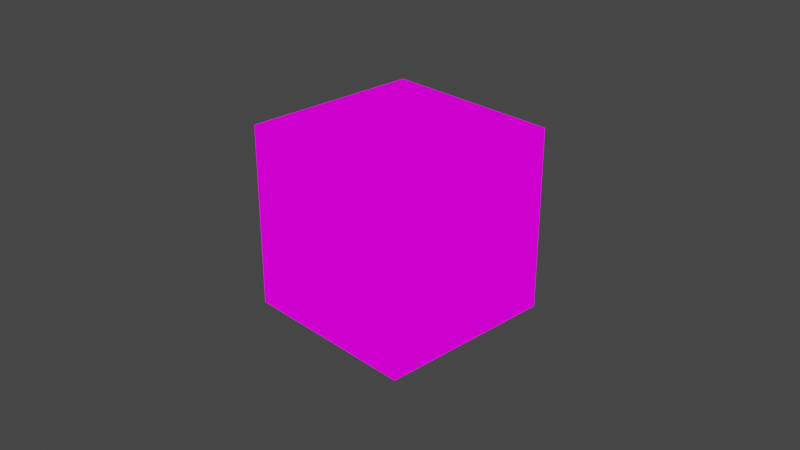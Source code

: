# Source: untitled.blend  (saved by Blender 2.82.7; exported with 4.5.12 LTS)
import bpy
from mathutils import Matrix  # noqa: F401  (used for matrix-valued properties, if any)

bpy.ops.wm.read_factory_settings(use_empty=True)
scene = bpy.context.scene
scene.name = 'Scene'

# ---- collections
col_collection = bpy.data.collections.new('Collection'); scene.collection.children.link(col_collection)

# ---- images (referenced by path relative to the original .blend; pixels are not part of the script)
import os
ASSET_DIR = os.environ.get("B2B_ASSET_DIR", "")  # directory of the original .blend (textures are referenced by path, not embedded)
HERE = os.path.dirname(os.path.abspath(__file__))  # packed textures are extracted next to this script under _unpacked/

def load_image(name, relpath, width, height, colorspace="sRGB"):
    """Load a texture the original file referenced (path relative to the .blend, or extracted next to this script)."""
    p = next((c for c in (os.path.join(HERE, relpath), os.path.join(ASSET_DIR, relpath)) if relpath and os.path.exists(c)), "")
    if p:
        img = bpy.data.images.load(p, check_existing=True)
        img.name = name
    else:  # same state as the original file: an image datablock whose file is absent (Cycles renders it pink)
        img = bpy.data.images.new(name, width, height)
        img.source = "FILE"
        img.filepath = "//" + (relpath or name)
    img.colorspace_settings.name = colorspace
    return img
img_plank_png = load_image('plank.png', 'plank.png', 1024, 1024, 'sRGB')

# ---- materials (node trees are filled in below, after node groups)
mat_material = bpy.data.materials.new('Material')
mat_material.alpha_threshold = 0.0
mat_material.use_transparent_shadow = False
mat_material.line_color = (0.0, 0.0, 0.0, 1.0)

# ---- material node trees
mat_material.use_nodes = True; mat_material.node_tree.nodes.clear()
_N = mat_material.node_tree.nodes; _L = mat_material.node_tree.links
n0 = _N.new('ShaderNodeOutputMaterial'); n0.name = 'Material Output'; n0.location = (403, 221)
n1 = _N.new('ShaderNodeTexImage'); n1.name = 'Image Texture'; n1.location = (-88, 218)
n1.image = img_plank_png
n1.interpolation = 'Closest'
_L.new(n1.outputs[0], n0.inputs[0])
n0.is_active_output = True

# ---- world
world_world = bpy.data.worlds.new('World'); scene.world = world_world
world_world.use_nodes = True; world_world.node_tree.nodes.clear()
_N = world_world.node_tree.nodes; _L = world_world.node_tree.links
n0 = _N.new('ShaderNodeOutputWorld'); n0.name = 'World Output'; n0.location = (300, 300)
n1 = _N.new('ShaderNodeBackground'); n1.name = 'Background'; n1.location = (10, 300)
n1.inputs[0].default_value = (0.05088, 0.05088, 0.05088, 1.0)
_L.new(n1.outputs[0], n0.inputs[0])
n0.is_active_output = True
world_world.color = (0.05088, 0.05088, 0.05088)
world_world.use_sun_shadow = False
world_world.sun_shadow_jitter_overblur = 0.0

# ---- cameras
cam_camera = bpy.data.cameras.new('Camera')
cam_camera.clip_end = 100.0
cam_camera.ortho_scale = 7.314

# ---- lights
light_light = bpy.data.lights.new('Light', 'POINT')
light_light.transmission_factor = 0.0
light_light.energy = 1000.0
light_light.shadow_soft_size = 0.1
light_light.shadow_maximum_resolution = 0.006
light_light.use_absolute_resolution = True

# ---- meshes
me_cube = bpy.data.meshes.new('Cube')
me_cube.from_pydata([(1.0, 1.0, 1.0), (1.0, 1.0, -1.0), (1.0, -1.0, 1.0), (1.0, -1.0, -1.0), (-1.0, 1.0, 1.0), (-1.0, 1.0, -1.0), (-1.0, -1.0, 1.0), (-1.0, -1.0, -1.0)], [], [(0, 4, 6, 2), (3, 2, 6, 7), (7, 6, 4, 5), (5, 1, 3, 7), (1, 0, 2, 3), (5, 4, 0, 1)])
_uv = me_cube.uv_layers.new(name='UVMap')
_uv.uv.foreach_set('vector', [1.0, 0.0, 1.0, 1.0, 1.192e-07, 1.0, 0.0, 1.192e-07, 1.0, 0.0, 1.0, 1.0, 5.96e-08, 1.0, 0.0, 2.98e-08, 0.0, 0.0, 1.0, 0.0, 1.0, 1.0, 0.0, 1.0, 0.0, 0.0, 1.0, 0.0, 1.0, 1.0, 0.0, 1.0, 1.0, 0.0, 1.0, 1.0, 1.192e-07, 1.0, 0.0, 1.192e-07, 0.0, 5.96e-08, 1.0, 0.0, 1.0, 1.0, 0.0, 1.0])
me_cube.materials.append(mat_material)
me_cube.use_remesh_preserve_volume = False
me_cube.use_remesh_preserve_attributes = False
me_cube.use_mirror_vertex_groups = False
me_cube.update()

# ---- objects
ob_cube = bpy.data.objects.new('Cube', me_cube)
ob_light = bpy.data.objects.new('Light', light_light)
ob_camera = bpy.data.objects.new('Camera', cam_camera)

# ---- transforms, parenting, visibility, modifiers, constraints
ob_cube.location = (0.0, 0.0, 0.0)
ob_cube.lock_rotations_4d = False
ob_cube.empty_display_type = 'ARROWS'
ob_cube.lineart.crease_threshold = 0.0
ob_light.location = (4.076, 1.005, 5.904)
ob_light.rotation_euler = (0.6503, 0.05522, 1.866)
ob_light.lock_rotations_4d = False
ob_light.empty_display_type = 'ARROWS'
ob_light.color = (0.0, 0.0, 0.0, 0.0)
ob_light.lineart.crease_threshold = 0.0
ob_camera.location = (7.359, -6.926, 4.958)
ob_camera.rotation_euler = (1.109, 0.0, 0.8149)
ob_camera.lock_rotations_4d = False
ob_camera.empty_display_type = 'ARROWS'
ob_camera.color = (0.0, 0.0, 0.0, 0.0)
ob_camera.display_type = 'WIRE'
ob_camera.lineart.crease_threshold = 0.0

# ---- collection membership
col_collection.objects.link(ob_cube)
col_collection.objects.link(ob_light)
col_collection.objects.link(ob_camera)

# ---- scene / render settings (as saved in the file)
scene.camera = ob_camera
scene.frame_start = 1; scene.frame_end = 250; scene.frame_set(2)
scene.render.engine = 'BLENDER_EEVEE_NEXT'
scene.cycles.use_denoising = False
scene.cycles.samples = 128
scene.cycles.sampling_pattern = 'TABULATED_SOBOL'
scene.cycles.use_adaptive_sampling = False
scene.cycles.use_light_tree = False
scene.view_settings.view_transform = 'Filmic'
bpy.context.view_layer.update()
